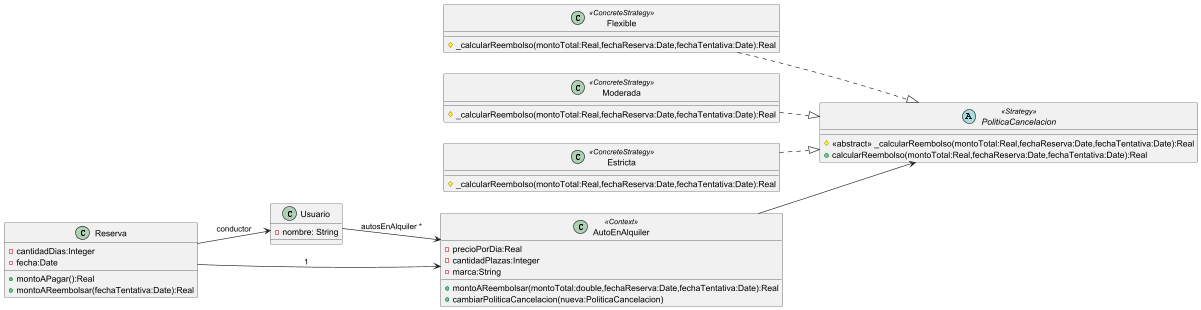

The diagram above was rendered by PlantUML. Its source (embedded in the PNG):
@startuml
left to right direction

class Usuario {
    -nombre: String
}
class AutoEnAlquiler <<Context>> {
    -precioPorDia:Real
    -cantidadPlazas:Integer
    -marca:String
    +montoAReembolsar(montoTotal:double,fechaReserva:Date,fechaTentativa:Date):Real
    +cambiarPoliticaCancelacion(nueva:PoliticaCancelacion)
}
class Reserva {
    -cantidadDias:Integer
    -fecha:Date
    +montoAPagar():Real
    +montoAReembolsar(fechaTentativa:Date):Real
}

abstract PoliticaCancelacion <<Strategy>> {

    #<<abstract>> _calcularReembolso(montoTotal:Real,fechaReserva:Date,fechaTentativa:Date):Real
    +calcularReembolso(montoTotal:Real,fechaReserva:Date,fechaTentativa:Date):Real
}
class Flexible <<ConcreteStrategy>> {
    #_calcularReembolso(montoTotal:Real,fechaReserva:Date,fechaTentativa:Date):Real
}
class Moderada <<ConcreteStrategy>> {
    #_calcularReembolso(montoTotal:Real,fechaReserva:Date,fechaTentativa:Date):Real
}
class Estricta <<ConcreteStrategy>> {
    #_calcularReembolso(montoTotal:Real,fechaReserva:Date,fechaTentativa:Date):Real
}

Usuario --> AutoEnAlquiler : autosEnAlquiler *
Reserva --> Usuario : conductor
Reserva --> AutoEnAlquiler : 1
Flexible ..|> PoliticaCancelacion
Moderada ..|> PoliticaCancelacion
Estricta ..|> PoliticaCancelacion
AutoEnAlquiler --> PoliticaCancelacion

@enduml